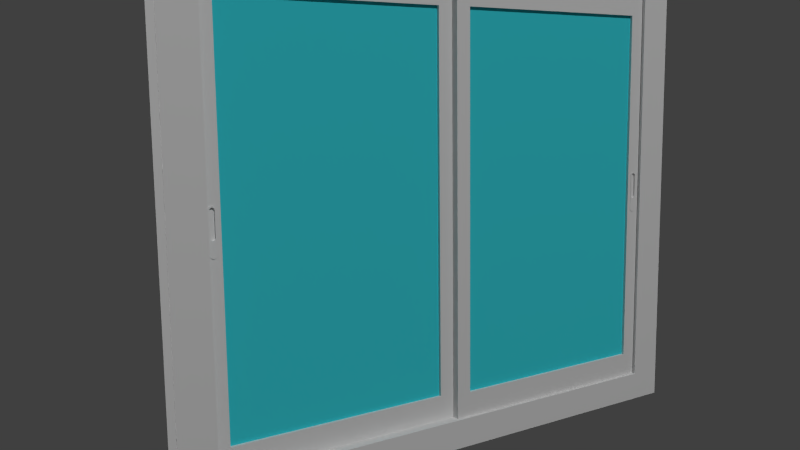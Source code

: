 # Source: window.blend  (saved by Blender 2.76.0; exported with 4.5.12 LTS)
import bpy
from mathutils import Matrix  # noqa: F401  (used for matrix-valued properties, if any)

bpy.ops.wm.read_factory_settings(use_empty=True)
scene = bpy.context.scene
scene.name = 'Scene'

# ---- collections
col_collection_1 = bpy.data.collections.new('Collection 1'); scene.collection.children.link(col_collection_1)

# ---- materials (node trees are filled in below, after node groups)
mat_blue = bpy.data.materials.new('Blue')
mat_blue.alpha_threshold = 0.0
mat_blue.roughness = 0.5

# ---- material node trees
mat_blue.use_nodes = True; mat_blue.node_tree.nodes.clear()
_N = mat_blue.node_tree.nodes; _L = mat_blue.node_tree.links
n0 = _N.new('ShaderNodeOutputMaterial'); n0.name = 'Material Output'; n0.location = (300, 300)
n1 = _N.new('ShaderNodeBsdfDiffuse'); n1.name = 'Diffuse BSDF'; n1.location = (10, 300)
n1.inputs[0].default_value = (0.04694, 0.7108, 0.8, 1.0)
n1.inputs[1].default_value = 0.1543
_L.new(n1.outputs[0], n0.inputs[0])
n0.is_active_output = True

# ---- world
world_world = bpy.data.worlds.new('World'); scene.world = world_world
world_world.color = (0.05088, 0.05088, 0.05088)
world_world.use_sun_shadow = False
world_world.sun_shadow_jitter_overblur = 0.0
world_world.cycles.sampling_method = 'MANUAL'
world_world.cycles.sample_map_resolution = 256

# ---- cameras
cam_camera = bpy.data.cameras.new('Camera')
cam_camera.clip_end = 100.0
cam_camera.lens = 35.0
cam_camera.sensor_width = 32.0
cam_camera.sensor_height = 18.0
cam_camera.ortho_scale = 7.314
cam_camera.dof.focus_distance = 0.0

# ---- lights
light_area_001 = bpy.data.lights.new('Area.001', 'AREA')
light_area_001.transmission_factor = 0.0
light_area_001.energy = 785.4
light_area_001.shadow_buffer_clip_start = 0.5
light_area_001.shadow_soft_size = 0.1
light_area_001.shadow_maximum_resolution = 0.006
light_area_001.use_absolute_resolution = True
light_area_001.size = 0.1
light_area_001.size_y = 0.1
light_area_001.cycles.use_multiple_importance_sampling = False
light_area = bpy.data.lights.new('Area', 'AREA')
light_area.transmission_factor = 0.0
light_area.energy = 785.4
light_area.shadow_buffer_clip_start = 0.5
light_area.shadow_soft_size = 0.1
light_area.shadow_maximum_resolution = 0.006
light_area.use_absolute_resolution = True
light_area.size = 0.1
light_area.size_y = 0.1
light_area.cycles.use_multiple_importance_sampling = False

# ---- meshes
me_cube_002 = bpy.data.meshes.new('Cube.002')
me_cube_002.from_pydata([(-0.00866, 0.2849, -0.4855), (-0.00866, 0.2502, -0.4264), (-0.00866, -0.2502, -0.4264), (-0.00866, -0.2502, 0.4264), (-0.00866, -0.2849, 0.4855), (-0.00866, -0.2849, -0.4855), (-0.00866, 0.2849, 0.4855), (-0.00866, 0.2502, 0.4264), (0.00866, 0.2849, 0.4855), (0.00866, 0.2849, -0.4855), (0.00866, -0.2849, 0.4855), (0.00866, -0.2849, -0.4855), (0.00866, 0.2502, -0.4264), (0.00866, 0.2502, 0.4264), (0.00866, -0.2502, 0.4264), (0.00866, -0.2502, -0.4264), (0.008661, 0.266, -0.05562), (0.008661, 0.2693, -0.05564), (0.008661, 0.2724, -0.05438), (0.008661, 0.2748, -0.05203), (0.00866, 0.2761, -0.04895), (0.008661, 0.2761, 0.03742), (0.008661, 0.2749, 0.04052), (0.008661, 0.2725, 0.0429), (0.008661, 0.2694, 0.04421), (0.008661, 0.2661, 0.04423), (0.008661, 0.263, 0.04297), (0.008661, 0.2606, 0.04062), (0.008661, 0.2593, 0.03753), (0.008661, 0.2593, -0.04883), (0.00866, 0.2605, -0.05193), (0.008661, 0.2629, -0.05432), (0.009712, 0.266, -0.05562), (0.009712, 0.2693, -0.05564), (0.009712, 0.2724, -0.05438), (0.009712, 0.2748, -0.05203), (0.009712, 0.2761, -0.04895), (0.009712, 0.2761, 0.03742), (0.009712, 0.2749, 0.04052), (0.009712, 0.2725, 0.0429), (0.009712, 0.2694, 0.04421), (0.009712, 0.2661, 0.04423), (0.009712, 0.263, 0.04297), (0.009712, 0.2606, 0.04062), (0.009712, 0.2593, 0.03753), (0.009712, 0.2593, -0.04883), (0.009712, 0.2605, -0.05193), (0.009712, 0.2629, -0.05432), (0.009712, 0.2666, -0.02149), (0.009712, 0.2687, -0.0215), (0.009712, 0.2708, -0.02068), (0.009712, 0.2723, -0.01916), (0.009712, 0.2732, -0.01715), (0.009712, 0.2732, 0.03616), (0.009712, 0.2724, 0.03817), (0.009712, 0.2708, 0.03972), (0.009712, 0.2688, 0.04057), (0.009712, 0.2666, 0.04058), (0.009712, 0.2646, 0.03977), (0.009712, 0.2631, 0.03824), (0.009712, 0.2622, 0.03623), (0.009712, 0.2622, -0.01708), (0.009712, 0.263, -0.01909), (0.009712, 0.2646, -0.02064), (0.005699, 0.2666, -0.02149), (0.005699, 0.2687, -0.0215), (0.005699, 0.2708, -0.02068), (0.005699, 0.2723, -0.01916), (0.005699, 0.2732, -0.01715), (0.005699, 0.2732, 0.03616), (0.005699, 0.2724, 0.03817), (0.005699, 0.2708, 0.03972), (0.005699, 0.2688, 0.04057), (0.005699, 0.2666, 0.04058), (0.005699, 0.2646, 0.03977), (0.005699, 0.2631, 0.03824), (0.005699, 0.2622, 0.03623), (0.005699, 0.2622, -0.01708), (0.005699, 0.263, -0.01909), (0.005699, 0.2646, -0.02064)], [], [(3, 2, 5, 4), (7, 3, 4, 6), (8, 9, 0, 6), (8, 6, 4, 10), (4, 5, 11, 10), (0, 9, 11, 5), (9, 12, 15, 11), (3, 14, 15, 2), (14, 3, 7, 13), (2, 15, 12, 1), (13, 7, 1, 12), (11, 15, 14, 10), (10, 14, 13, 8), (1, 7, 6, 0), (2, 1, 0, 5), (8, 13, 24, 23, 22, 21, 20, 19, 18, 17, 16, 12, 9), (13, 12, 16, 31, 30, 29, 28, 27, 26, 25, 24), (24, 40, 39, 23), (17, 33, 32, 16), (31, 47, 46, 30), (18, 34, 33, 17), (16, 32, 47, 31), (25, 41, 40, 24), (19, 35, 34, 18), (26, 42, 41, 25), (20, 36, 35, 19), (27, 43, 42, 26), (21, 37, 36, 20), (28, 44, 43, 27), (22, 38, 37, 21), (29, 45, 44, 28), (23, 39, 38, 22), (30, 46, 45, 29), (45, 61, 60, 44), (38, 54, 53, 37), (46, 62, 61, 45), (39, 55, 54, 38), (47, 63, 62, 46), (40, 56, 55, 39), (33, 49, 48, 32), (32, 48, 63, 47), (41, 57, 56, 40), (34, 50, 49, 33), (42, 58, 57, 41), (35, 51, 50, 34), (43, 59, 58, 42), (36, 52, 51, 35), (44, 60, 59, 43), (37, 53, 52, 36), (59, 75, 74, 58), (52, 68, 67, 51), (60, 76, 75, 59), (53, 69, 68, 52), (61, 77, 76, 60), (54, 70, 69, 53), (62, 78, 77, 61), (55, 71, 70, 54), (63, 79, 78, 62), (56, 72, 71, 55), (49, 65, 64, 48), (48, 64, 79, 63), (57, 73, 72, 56), (50, 66, 65, 49), (58, 74, 73, 57), (51, 67, 66, 50), (64, 65, 66, 67, 68, 69, 70, 71, 72, 73, 74, 75, 76, 77, 78, 79)])
_uv = me_cube_002.uv_layers.new(name='UVMap')
_uv.uv.foreach_set('vector', [0.05317, 0.5585, 0.05317, 0.03628, 0.03193, 9.02e-05, 0.03193, 0.5946, 0.4555, 0.01069, 0.149, 0.0107, 0.1278, 0.04688, 0.4767, 0.04688, 0.1064, 0.5946, 0.1064, 9.02e-05, 0.09579, 9.02e-05, 0.09579, 0.5946, 0.4767, 0.05749, 0.4767, 0.04688, 0.1278, 0.04688, 0.1278, 0.05749, 0.03193, 0.5946, 0.03193, 9.02e-05, 0.02133, 9.02e-05, 0.02133, 0.5946, 0.4767, 0.1406, 0.4767, 0.13, 0.1278, 0.13, 0.1278, 0.1406, 0.4767, 0.13, 0.4555, 0.09386, 0.149, 0.09386, 0.1278, 0.13, 0.05317, 0.5585, 0.06377, 0.5585, 0.06377, 0.03628, 0.05317, 0.03628, 0.149, 9.068e-05, 0.149, 0.0107, 0.4555, 0.01069, 0.4555, 9.02e-05, 0.149, 0.1768, 0.149, 0.1874, 0.4555, 0.1874, 0.4555, 0.1768, 0.06395, 0.5585, 0.07456, 0.5585, 0.07456, 0.03628, 0.06395, 0.03628, 0.02133, 9.02e-05, 9.02e-05, 0.03628, 9.126e-05, 0.5585, 0.02133, 0.5946, 0.1278, 0.05749, 0.149, 0.09367, 0.4555, 0.09367, 0.4767, 0.05749, 0.07456, 0.03628, 0.07456, 0.5585, 0.09579, 0.5946, 0.09579, 9.02e-05, 0.149, 0.1768, 0.4555, 0.1768, 0.4767, 0.1406, 0.1278, 0.1406, 0.1064, 0.5946, 0.1276, 0.5585, 0.4818, 0.5498, 0.4799, 0.5478, 0.4791, 0.5451, 0.4795, 0.5419, 0.4839, 0.4426, 0.4821, 0.4403, 0.4813, 0.4382, 0.4813, 0.4367, 0.4816, 0.4358, 0.1276, 0.03628, 0.1064, 9.02e-05, 0.4769, 0.9999, 0.4769, 9.02e-05, 0.4816, 0.4358, 0.4846, 0.4381, 0.4859, 0.4402, 0.4915, 0.4439, 0.4809, 0.5395, 0.4813, 0.5435, 0.4814, 0.5469, 0.4831, 0.5491, 0.4818, 0.5498, 0.1339, 0.2522, 0.134, 0.2513, 0.1316, 0.2504, 0.1312, 0.2512, 0.1337, 0.1876, 0.1339, 0.1885, 0.1364, 0.1885, 0.1365, 0.1876, 0.1391, 0.1887, 0.1387, 0.1894, 0.1405, 0.1911, 0.1412, 0.1906, 0.1311, 0.1886, 0.1316, 0.1894, 0.1339, 0.1885, 0.1337, 0.1876, 0.1365, 0.1876, 0.1364, 0.1885, 0.1387, 0.1894, 0.1391, 0.1887, 0.1367, 0.2521, 0.1365, 0.2513, 0.134, 0.2513, 0.1339, 0.2522, 0.129, 0.1906, 0.1298, 0.1911, 0.1316, 0.1894, 0.1311, 0.1886, 0.1393, 0.251, 0.1388, 0.2503, 0.1365, 0.2513, 0.1367, 0.2521, 0.1278, 0.1932, 0.1287, 0.1934, 0.1298, 0.1911, 0.129, 0.1906, 0.1413, 0.2491, 0.1406, 0.2486, 0.1388, 0.2503, 0.1393, 0.251, 0.1278, 0.2468, 0.1287, 0.2466, 0.1287, 0.1934, 0.1278, 0.1932, 0.1424, 0.2466, 0.1415, 0.2464, 0.1406, 0.2486, 0.1413, 0.2491, 0.1291, 0.2493, 0.1298, 0.2488, 0.1287, 0.2466, 0.1278, 0.2468, 0.1424, 0.1933, 0.1415, 0.1935, 0.1415, 0.2464, 0.1424, 0.2466, 0.1312, 0.2512, 0.1316, 0.2504, 0.1298, 0.2488, 0.1291, 0.2493, 0.1412, 0.1906, 0.1405, 0.1911, 0.1415, 0.1935, 0.1424, 0.1933, 0.1415, 0.1935, 0.1397, 0.2176, 0.1398, 0.2454, 0.1415, 0.2464, 0.1298, 0.2488, 0.1314, 0.2469, 0.1305, 0.2455, 0.1287, 0.2466, 0.1405, 0.1911, 0.1391, 0.2162, 0.1397, 0.2176, 0.1415, 0.1935, 0.1316, 0.2504, 0.1327, 0.2479, 0.1314, 0.2469, 0.1298, 0.2488, 0.1387, 0.1894, 0.1378, 0.215, 0.1391, 0.2162, 0.1405, 0.1911, 0.134, 0.2513, 0.1344, 0.2485, 0.1327, 0.2479, 0.1316, 0.2504, 0.1339, 0.1885, 0.1342, 0.2143, 0.1361, 0.2143, 0.1364, 0.1885, 0.1364, 0.1885, 0.1361, 0.2143, 0.1378, 0.215, 0.1387, 0.1894, 0.1365, 0.2513, 0.1361, 0.2485, 0.1344, 0.2485, 0.134, 0.2513, 0.1316, 0.1894, 0.1325, 0.215, 0.1342, 0.2143, 0.1339, 0.1885, 0.1388, 0.2503, 0.1377, 0.2479, 0.1361, 0.2485, 0.1365, 0.2513, 0.1298, 0.1911, 0.1312, 0.2162, 0.1325, 0.215, 0.1316, 0.1894, 0.1406, 0.2486, 0.1389, 0.2468, 0.1377, 0.2479, 0.1388, 0.2503, 0.1287, 0.1934, 0.1305, 0.2176, 0.1312, 0.2162, 0.1298, 0.1911, 0.1415, 0.2464, 0.1398, 0.2454, 0.1389, 0.2468, 0.1406, 0.2486, 0.1287, 0.2466, 0.1305, 0.2455, 0.1305, 0.2176, 0.1287, 0.1934, 0.1389, 0.2468, 0.1371, 0.2452, 0.1365, 0.2458, 0.1377, 0.2479, 0.1305, 0.2176, 0.1326, 0.2186, 0.133, 0.2177, 0.1312, 0.2162, 0.1398, 0.2454, 0.1377, 0.2443, 0.1371, 0.2452, 0.1389, 0.2468, 0.1305, 0.2455, 0.1327, 0.2442, 0.1326, 0.2186, 0.1305, 0.2176, 0.1397, 0.2176, 0.1377, 0.2187, 0.1377, 0.2443, 0.1398, 0.2454, 0.1314, 0.2469, 0.1332, 0.2451, 0.1327, 0.2442, 0.1305, 0.2455, 0.1391, 0.2162, 0.1373, 0.2178, 0.1377, 0.2187, 0.1397, 0.2176, 0.1327, 0.2479, 0.1339, 0.2458, 0.1332, 0.2451, 0.1314, 0.2469, 0.1378, 0.215, 0.1365, 0.2172, 0.1373, 0.2178, 0.1391, 0.2162, 0.1344, 0.2485, 0.1347, 0.2461, 0.1339, 0.2458, 0.1327, 0.2479, 0.1342, 0.2143, 0.1347, 0.2168, 0.1356, 0.2168, 0.1361, 0.2143, 0.1361, 0.2143, 0.1356, 0.2168, 0.1365, 0.2172, 0.1378, 0.215, 0.1361, 0.2485, 0.1356, 0.2462, 0.1347, 0.2461, 0.1344, 0.2485, 0.1325, 0.215, 0.1338, 0.2171, 0.1347, 0.2168, 0.1342, 0.2143, 0.1377, 0.2479, 0.1365, 0.2458, 0.1356, 0.2462, 0.1361, 0.2485, 0.1312, 0.2162, 0.133, 0.2177, 0.1338, 0.2171, 0.1325, 0.215, 0.1356, 0.2168, 0.1347, 0.2168, 0.1338, 0.2171, 0.133, 0.2177, 0.1326, 0.2186, 0.1327, 0.2442, 0.1332, 0.2451, 0.1339, 0.2458, 0.1347, 0.2461, 0.1356, 0.2462, 0.1365, 0.2458, 0.1371, 0.2452, 0.1377, 0.2443, 0.1377, 0.2187, 0.1373, 0.2178, 0.1365, 0.2172])
me_cube_002.use_remesh_preserve_volume = False
me_cube_002.use_remesh_preserve_attributes = False
me_cube_002.use_mirror_vertex_groups = False
me_cube_002.update()
me_cube_006 = bpy.data.meshes.new('Cube.006')
me_cube_006.from_pydata([(-0.002294, 0.2583, -0.438), (-0.002293, 0.2583, 0.438), (-0.002294, -0.2583, -0.438), (-0.002293, -0.2583, 0.438), (0.002293, 0.2583, -0.438), (0.002294, 0.2583, 0.438), (0.002293, -0.2583, -0.438), (0.002294, -0.2583, 0.438)], [], [(1, 0, 2, 3), (3, 2, 6, 7), (7, 6, 4, 5), (5, 4, 0, 1), (0, 4, 6, 2), (5, 1, 3, 7)])
me_cube_006.materials.append(mat_blue)
me_cube_006.use_remesh_preserve_volume = False
me_cube_006.use_remesh_preserve_attributes = False
me_cube_006.use_mirror_vertex_groups = False
me_cube_006.update()
me_cube = bpy.data.meshes.new('Cube')
me_cube.from_pydata([(-0.025, -0.65, -0.55), (-0.025, -0.5709, -0.483), (-0.025, 0.5709, -0.483), (-0.025, 0.5709, 0.483), (-0.025, 0.65, 0.55), (-0.025, 0.65, -0.55), (-0.025, -0.65, 0.55), (-0.025, -0.5709, 0.483), (0.025, -0.65, 0.55), (0.025, -0.65, -0.55), (0.025, 0.65, 0.55), (0.025, 0.65, -0.55), (0.025, -0.5709, -0.483), (0.025, -0.5709, 0.483), (0.025, 0.5709, 0.483), (0.025, 0.5709, -0.483)], [], [(3, 4, 5, 2), (7, 6, 4, 3), (8, 6, 0, 9), (8, 10, 4, 6), (4, 10, 11, 5), (0, 5, 11, 9), (8, 9, 12, 13), (9, 11, 15, 12), (3, 2, 15, 14), (14, 13, 7, 3), (2, 1, 12, 15), (13, 12, 1, 7), (11, 10, 14, 15), (10, 8, 13, 14), (1, 0, 6, 7), (2, 5, 0, 1)])
_uv = me_cube.uv_layers.new(name='UVMap')
_uv.uv.foreach_set('vector', [0.7035, 0.5252, 0.6695, 0.5592, 0.6695, 0.0001403, 0.7035, 0.03417, 0.03417, 0.1442, 0.0001403, 0.1102, 0.5592, 0.1102, 0.5252, 0.1442, 0.1862, 0.7795, 0.1102, 0.7795, 0.1102, 0.2205, 0.1862, 0.2205, 0.0001403, 0.03417, 0.5592, 0.03417, 0.5592, 0.1102, 0.0001403, 0.1102, 0.6695, 0.5592, 0.5935, 0.5592, 0.5935, 0.0001403, 0.6695, 0.0001403, 0.0001403, 0.8898, 0.5592, 0.8898, 0.5592, 0.9658, 0.0001403, 0.9658, 0.1862, 0.7795, 0.1862, 0.2205, 0.2202, 0.2545, 0.2202, 0.7455, 0.0001403, 0.9658, 0.5592, 0.9658, 0.5252, 0.9999, 0.03417, 0.9999, 0.7035, 0.5252, 0.7035, 0.03417, 0.7795, 0.03417, 0.7795, 0.5252, 0.5252, 0.2202, 0.03417, 0.2202, 0.03417, 0.1442, 0.5252, 0.1442, 0.5252, 0.8558, 0.03417, 0.8558, 0.03417, 0.7798, 0.5252, 0.7798, 0.0001407, 0.7455, 0.0001403, 0.2545, 0.07614, 0.2545, 0.07614, 0.7455, 0.5935, 0.0001403, 0.5935, 0.5592, 0.5595, 0.5252, 0.5595, 0.03417, 0.5592, 0.03417, 0.0001403, 0.03417, 0.03417, 0.0001403, 0.5252, 0.0001404, 0.07614, 0.2545, 0.1102, 0.2205, 0.1102, 0.7795, 0.07614, 0.7455, 0.5252, 0.8558, 0.5592, 0.8898, 0.0001403, 0.8898, 0.03417, 0.8558])
me_cube.use_remesh_preserve_volume = False
me_cube.use_remesh_preserve_attributes = False
me_cube.use_mirror_vertex_groups = False
me_cube.update()
me_cube_003 = bpy.data.meshes.new('Cube.003')
me_cube_003.from_pydata([(-0.008678, -0.2855, -0.4866), (-0.008678, -0.2508, -0.4273), (-0.008678, 0.2508, -0.4273), (-0.008678, 0.2508, 0.4273), (-0.008678, 0.2855, 0.4866), (-0.008678, 0.2855, -0.4866), (-0.008678, -0.2855, 0.4866), (-0.008678, -0.2508, 0.4273), (0.008678, -0.2855, 0.4866), (0.008678, -0.2855, -0.4866), (0.008678, 0.2855, 0.4866), (0.008678, 0.2855, -0.4866), (0.008678, -0.2508, -0.4273), (0.008678, -0.2508, 0.4273), (0.008678, 0.2508, 0.4273), (0.008678, 0.2508, -0.4273), (0.008679, -0.2665, -0.05573), (0.008679, -0.2699, -0.05576), (0.008679, -0.273, -0.0545), (0.008679, -0.2754, -0.05214), (0.008679, -0.2767, -0.04905), (0.008679, -0.2767, 0.0375), (0.008679, -0.2754, 0.0406), (0.008679, -0.2731, 0.04299), (0.008679, -0.27, 0.0443), (0.008679, -0.2666, 0.04432), (0.008679, -0.2635, 0.04306), (0.008679, -0.2611, 0.0407), (0.008679, -0.2598, 0.03761), (0.008679, -0.2598, -0.04893), (0.008679, -0.2611, -0.05204), (0.008679, -0.2634, -0.05443), (0.009732, -0.2665, -0.05573), (0.009732, -0.2699, -0.05576), (0.009732, -0.273, -0.0545), (0.009732, -0.2754, -0.05214), (0.009732, -0.2767, -0.04905), (0.009732, -0.2767, 0.0375), (0.009732, -0.2754, 0.0406), (0.009732, -0.2731, 0.04299), (0.009732, -0.27, 0.0443), (0.009732, -0.2666, 0.04432), (0.009732, -0.2635, 0.04306), (0.009732, -0.2611, 0.0407), (0.009732, -0.2598, 0.03761), (0.009732, -0.2598, -0.04893), (0.009732, -0.2611, -0.05204), (0.009732, -0.2634, -0.05443), (0.009732, -0.2671, -0.02153), (0.009732, -0.2693, -0.02155), (0.009732, -0.2713, -0.02073), (0.009732, -0.2729, -0.0192), (0.009732, -0.2737, -0.01719), (0.009732, -0.2737, 0.03623), (0.009732, -0.2729, 0.03825), (0.009732, -0.2714, 0.03981), (0.009732, -0.2694, 0.04065), (0.009732, -0.2672, 0.04067), (0.009732, -0.2652, 0.03985), (0.009732, -0.2636, 0.03832), (0.009732, -0.2628, 0.03631), (0.009732, -0.2628, -0.01711), (0.009732, -0.2636, -0.01913), (0.009732, -0.2651, -0.02068), (0.005711, -0.2671, -0.02153), (0.005711, -0.2693, -0.02155), (0.005711, -0.2713, -0.02073), (0.005711, -0.2729, -0.0192), (0.005711, -0.2737, -0.01719), (0.005711, -0.2737, 0.03623), (0.005711, -0.2729, 0.03825), (0.005711, -0.2714, 0.03981), (0.005711, -0.2694, 0.04065), (0.005711, -0.2672, 0.04067), (0.005711, -0.2652, 0.03985), (0.005711, -0.2636, 0.03832), (0.005711, -0.2628, 0.03631), (0.005711, -0.2628, -0.01711), (0.005711, -0.2636, -0.01913), (0.005711, -0.2651, -0.02068)], [], [(3, 4, 5, 2), (7, 6, 4, 3), (8, 6, 0, 9), (8, 10, 4, 6), (4, 10, 11, 5), (0, 5, 11, 9), (9, 11, 15, 12), (3, 2, 15, 14), (14, 13, 7, 3), (2, 1, 12, 15), (13, 12, 1, 7), (11, 10, 14, 15), (10, 8, 13, 14), (1, 0, 6, 7), (2, 5, 0, 1), (8, 9, 12, 16, 17, 18, 19, 20, 21, 22, 23, 24, 13), (13, 24, 25, 26, 27, 28, 29, 30, 31, 16, 12), (24, 23, 39, 40), (17, 16, 32, 33), (31, 30, 46, 47), (18, 17, 33, 34), (16, 31, 47, 32), (25, 24, 40, 41), (19, 18, 34, 35), (26, 25, 41, 42), (20, 19, 35, 36), (27, 26, 42, 43), (21, 20, 36, 37), (28, 27, 43, 44), (22, 21, 37, 38), (29, 28, 44, 45), (23, 22, 38, 39), (30, 29, 45, 46), (45, 44, 60, 61), (38, 37, 53, 54), (46, 45, 61, 62), (39, 38, 54, 55), (47, 46, 62, 63), (40, 39, 55, 56), (33, 32, 48, 49), (32, 47, 63, 48), (41, 40, 56, 57), (34, 33, 49, 50), (42, 41, 57, 58), (35, 34, 50, 51), (43, 42, 58, 59), (36, 35, 51, 52), (44, 43, 59, 60), (37, 36, 52, 53), (59, 58, 74, 75), (52, 51, 67, 68), (60, 59, 75, 76), (53, 52, 68, 69), (61, 60, 76, 77), (54, 53, 69, 70), (62, 61, 77, 78), (55, 54, 70, 71), (63, 62, 78, 79), (56, 55, 71, 72), (49, 48, 64, 65), (48, 63, 79, 64), (57, 56, 72, 73), (50, 49, 65, 66), (58, 57, 73, 74), (51, 50, 66, 67), (64, 79, 78, 77, 76, 75, 74, 73, 72, 71, 70, 69, 68, 67, 66, 65)])
_uv = me_cube_003.uv_layers.new(name='UVMap')
_uv.uv.foreach_set('vector', [0.05317, 0.5585, 0.03193, 0.5946, 0.03193, 9.031e-05, 0.05317, 0.03628, 0.1491, 0.08307, 0.1278, 0.04688, 0.4767, 0.04688, 0.4555, 0.08307, 0.1064, 0.5946, 0.0958, 0.5946, 0.0958, 9.035e-05, 0.1064, 9.031e-05, 0.1278, 0.03628, 0.4767, 0.03628, 0.4767, 0.04688, 0.1278, 0.04688, 0.03193, 0.5946, 0.02133, 0.5946, 0.02133, 9.035e-05, 0.03193, 9.031e-05, 0.1278, 0.1406, 0.4767, 0.1406, 0.4767, 0.1513, 0.1278, 0.1513, 0.1278, 0.1513, 0.4767, 0.1513, 0.4555, 0.1874, 0.1491, 0.1874, 0.05317, 0.5585, 0.05317, 0.03628, 0.06378, 0.03628, 0.06377, 0.5585, 0.4555, 0.09368, 0.1491, 0.09368, 0.1491, 0.08307, 0.4555, 0.08307, 0.4555, 0.1045, 0.1491, 0.1045, 0.1491, 0.09386, 0.4555, 0.09386, 0.06396, 0.5585, 0.06396, 0.03628, 0.07456, 0.03628, 0.07456, 0.5585, 0.02133, 9.035e-05, 0.02133, 0.5946, 9.388e-05, 0.5585, 9.031e-05, 0.03628, 0.4767, 0.03628, 0.1278, 0.03628, 0.1491, 9.031e-05, 0.4555, 9.036e-05, 0.07456, 0.03628, 0.0958, 9.035e-05, 0.0958, 0.5946, 0.07456, 0.5585, 0.4555, 0.1045, 0.4767, 0.1406, 0.1278, 0.1406, 0.1491, 0.1045, 0.1064, 0.5946, 0.1064, 9.031e-05, 0.1276, 0.03628, 0.4816, 0.4358, 0.4813, 0.4367, 0.4813, 0.4382, 0.4821, 0.4403, 0.4839, 0.4426, 0.4795, 0.5419, 0.4791, 0.5451, 0.48, 0.5479, 0.4818, 0.5498, 0.1276, 0.5585, 0.4769, 0.9999, 0.4818, 0.5498, 0.4831, 0.5491, 0.4814, 0.5469, 0.4813, 0.5435, 0.4809, 0.5395, 0.4915, 0.4439, 0.4859, 0.4402, 0.4846, 0.4381, 0.4816, 0.4358, 0.4769, 9.031e-05, 0.1342, 0.2524, 0.1313, 0.2513, 0.1318, 0.2505, 0.1344, 0.2514, 0.1356, 0.1876, 0.1381, 0.1877, 0.1379, 0.1884, 0.1357, 0.1884, 0.1404, 0.1886, 0.1423, 0.1904, 0.1416, 0.1909, 0.14, 0.1893, 0.1332, 0.1885, 0.1356, 0.1876, 0.1357, 0.1884, 0.1336, 0.1892, 0.1381, 0.1877, 0.1404, 0.1886, 0.14, 0.1893, 0.1379, 0.1884, 0.1374, 0.2524, 0.1342, 0.2524, 0.1344, 0.2514, 0.1372, 0.2514, 0.1312, 0.1902, 0.1332, 0.1885, 0.1336, 0.1892, 0.1319, 0.1907, 0.1402, 0.2511, 0.1374, 0.2524, 0.1372, 0.2514, 0.1397, 0.2504, 0.13, 0.1926, 0.1312, 0.1902, 0.1319, 0.1907, 0.1309, 0.1928, 0.1423, 0.249, 0.1402, 0.2511, 0.1397, 0.2504, 0.1416, 0.2485, 0.1278, 0.2465, 0.13, 0.1926, 0.1309, 0.1928, 0.1288, 0.2463, 0.1435, 0.2464, 0.1423, 0.249, 0.1416, 0.2485, 0.1426, 0.2462, 0.1291, 0.2492, 0.1278, 0.2465, 0.1288, 0.2463, 0.1298, 0.2486, 0.1435, 0.193, 0.1435, 0.2464, 0.1426, 0.2462, 0.1426, 0.1931, 0.1313, 0.2513, 0.1291, 0.2492, 0.1298, 0.2486, 0.1318, 0.2505, 0.1423, 0.1904, 0.1435, 0.193, 0.1426, 0.1931, 0.1416, 0.1909, 0.1426, 0.1931, 0.1426, 0.2462, 0.1408, 0.2452, 0.1407, 0.216, 0.1298, 0.2486, 0.1288, 0.2463, 0.1306, 0.2452, 0.1316, 0.2466, 0.1416, 0.1909, 0.1426, 0.1931, 0.1407, 0.216, 0.14, 0.2146, 0.1318, 0.2505, 0.1298, 0.2486, 0.1316, 0.2466, 0.133, 0.2478, 0.14, 0.1893, 0.1416, 0.1909, 0.14, 0.2146, 0.1388, 0.2134, 0.1344, 0.2514, 0.1318, 0.2505, 0.133, 0.2478, 0.1348, 0.2484, 0.1357, 0.1884, 0.1379, 0.1884, 0.1372, 0.2127, 0.1355, 0.2127, 0.1379, 0.1884, 0.14, 0.1893, 0.1388, 0.2134, 0.1372, 0.2127, 0.1372, 0.2514, 0.1344, 0.2514, 0.1348, 0.2484, 0.1367, 0.2484, 0.1336, 0.1892, 0.1357, 0.1884, 0.1355, 0.2127, 0.1339, 0.2133, 0.1397, 0.2504, 0.1372, 0.2514, 0.1367, 0.2484, 0.1384, 0.2477, 0.1319, 0.1907, 0.1336, 0.1892, 0.1339, 0.2133, 0.1326, 0.2144, 0.1416, 0.2485, 0.1397, 0.2504, 0.1384, 0.2477, 0.1398, 0.2466, 0.1309, 0.1928, 0.1319, 0.1907, 0.1326, 0.2144, 0.1319, 0.2158, 0.1426, 0.2462, 0.1416, 0.2485, 0.1398, 0.2466, 0.1408, 0.2452, 0.1288, 0.2463, 0.1309, 0.1928, 0.1319, 0.2158, 0.1306, 0.2452, 0.1398, 0.2466, 0.1384, 0.2477, 0.1372, 0.2455, 0.138, 0.2449, 0.1319, 0.2158, 0.1326, 0.2144, 0.1344, 0.2159, 0.1339, 0.2168, 0.1408, 0.2452, 0.1398, 0.2466, 0.138, 0.2449, 0.1385, 0.2439, 0.1306, 0.2452, 0.1319, 0.2158, 0.1339, 0.2168, 0.1329, 0.2439, 0.1407, 0.216, 0.1408, 0.2452, 0.1385, 0.2439, 0.1385, 0.217, 0.1316, 0.2466, 0.1306, 0.2452, 0.1329, 0.2439, 0.1334, 0.2448, 0.14, 0.2146, 0.1407, 0.216, 0.1385, 0.217, 0.1381, 0.2161, 0.133, 0.2478, 0.1316, 0.2466, 0.1334, 0.2448, 0.1342, 0.2454, 0.1388, 0.2134, 0.14, 0.2146, 0.1381, 0.2161, 0.1375, 0.2155, 0.1348, 0.2484, 0.133, 0.2478, 0.1342, 0.2454, 0.1352, 0.2458, 0.1355, 0.2127, 0.1372, 0.2127, 0.1367, 0.2151, 0.1359, 0.215, 0.1372, 0.2127, 0.1388, 0.2134, 0.1375, 0.2155, 0.1367, 0.2151, 0.1367, 0.2484, 0.1348, 0.2484, 0.1352, 0.2458, 0.1362, 0.2458, 0.1339, 0.2133, 0.1355, 0.2127, 0.1359, 0.215, 0.1351, 0.2153, 0.1384, 0.2477, 0.1367, 0.2484, 0.1362, 0.2458, 0.1372, 0.2455, 0.1326, 0.2144, 0.1339, 0.2133, 0.1351, 0.2153, 0.1344, 0.2159, 0.1367, 0.2151, 0.1375, 0.2155, 0.1381, 0.2161, 0.1385, 0.217, 0.1385, 0.2439, 0.138, 0.2449, 0.1372, 0.2455, 0.1362, 0.2458, 0.1352, 0.2458, 0.1342, 0.2454, 0.1334, 0.2448, 0.1329, 0.2439, 0.1339, 0.2168, 0.1344, 0.2159, 0.1351, 0.2153, 0.1359, 0.215])
me_cube_003.use_remesh_preserve_volume = False
me_cube_003.use_remesh_preserve_attributes = False
me_cube_003.use_mirror_vertex_groups = False
me_cube_003.update()
me_cube_004 = bpy.data.meshes.new('Cube.004')
me_cube_004.from_pydata([(-0.002298, -0.2588, -0.4389), (-0.002298, -0.2588, 0.4389), (-0.002298, 0.2588, -0.4389), (-0.002298, 0.2588, 0.4389), (0.002298, -0.2588, -0.4389), (0.002298, -0.2588, 0.4389), (0.002298, 0.2588, -0.4389), (0.002298, 0.2588, 0.4389)], [], [(1, 3, 2, 0), (3, 7, 6, 2), (7, 5, 4, 6), (5, 1, 0, 4), (0, 2, 6, 4), (5, 7, 3, 1)])
me_cube_004.materials.append(mat_blue)
me_cube_004.use_remesh_preserve_volume = False
me_cube_004.use_remesh_preserve_attributes = False
me_cube_004.use_mirror_vertex_groups = False
me_cube_004.update()

# ---- objects
ob_window = bpy.data.objects.new('window', None)
ob_rightframe = bpy.data.objects.new('rightFrame', me_cube_002)
ob_leftcrystal = bpy.data.objects.new('leftCrystal', me_cube_006)
ob_frame = bpy.data.objects.new('frame', me_cube)
ob_leftframe = bpy.data.objects.new('leftFrame', me_cube_003)
ob_rightcrystal = bpy.data.objects.new('rightCrystal', me_cube_004)
ob_arealightfront = bpy.data.objects.new('AreaLightFront', light_area_001)
ob_arealightside = bpy.data.objects.new('AreaLightSide', light_area)
ob_camera = bpy.data.objects.new('Camera', cam_camera)

# ---- transforms, parenting, visibility, modifiers, constraints
ob_window.location = (0.0, 0.0, 0.0)
ob_window.empty_image_offset = (0.0, 0.0)
ob_window.lineart.crease_threshold = 0.0
ob_rightframe.parent = ob_window
ob_rightframe.location = (0.008801, 0.2849, 0.0)
ob_rightframe.lineart.crease_threshold = 0.0
ob_leftcrystal.parent = ob_rightframe
ob_leftcrystal.matrix_parent_inverse = Matrix(((1.0, 0.0, 0.0, -0.008801), (0.0, 1.0, 0.0, -0.2849), (0.0, 0.0, 1.0, 0.0), (0.0, 0.0, 0.0, 1.0)))
ob_leftcrystal.location = (0.008612, 0.2835, -0.003944)
ob_leftcrystal.scale = (1.0, 1.001, 1.0)
ob_leftcrystal.lineart.crease_threshold = 0.0
ob_frame.parent = ob_window
ob_frame.location = (0.0, 0.0, 0.0)
ob_frame.lineart.crease_threshold = 0.0
ob_leftframe.parent = ob_window
ob_leftframe.location = (-0.008776, -0.2855, 0.0)
ob_leftframe.lineart.crease_threshold = 0.0
ob_rightcrystal.parent = ob_leftframe
ob_rightcrystal.matrix_parent_inverse = Matrix(((1.0, 0.0, 0.0, 0.008776), (0.0, 1.0, 0.0, 0.2855), (0.0, 0.0, 1.0, 0.0), (0.0, 0.0, 0.0, 1.0)))
ob_rightcrystal.location = (-0.008966, -0.2841, -0.003952)
ob_rightcrystal.lineart.crease_threshold = 0.0
ob_arealightfront.location = (0.0, -10.0, 10.0)
ob_arealightfront.rotation_euler = (0.7854, 1.014e-16, 2.449e-17)
ob_arealightfront.hide_select = True
ob_arealightfront.lineart.crease_threshold = 0.0
ob_arealightside.location = (10.0, 0.0, 10.0)
ob_arealightside.rotation_euler = (3.939e-08, 0.7854, 1.102e-07)
ob_arealightside.hide_select = True
ob_arealightside.lineart.crease_threshold = 0.0
ob_camera.location = (1.525, -1.144, 0.2405)
ob_camera.rotation_euler = (1.424, 0.01183, 0.9863)
ob_camera.lock_rotations_4d = False
ob_camera.empty_display_type = 'ARROWS'
ob_camera.color = (0.0, 0.0, 0.0, 0.0)
ob_camera.hide_select = True
ob_camera.display_type = 'WIRE'
ob_camera.lineart.crease_threshold = 0.0

# ---- collection membership
col_collection_1.objects.link(ob_window)
col_collection_1.objects.link(ob_rightframe)
col_collection_1.objects.link(ob_leftcrystal)
col_collection_1.objects.link(ob_frame)
col_collection_1.objects.link(ob_leftframe)
col_collection_1.objects.link(ob_rightcrystal)
col_collection_1.objects.link(ob_arealightfront)
col_collection_1.objects.link(ob_arealightside)
col_collection_1.objects.link(ob_camera)

# ---- scene / render settings (as saved in the file)
scene.camera = ob_camera
scene.frame_start = 1; scene.frame_end = 250; scene.frame_set(1)
scene.render.engine = 'CYCLES'
scene.render.resolution_x = 1280
scene.render.resolution_y = 720
scene.render.dither_intensity = 0.0
scene.cycles.use_denoising = False
scene.cycles.samples = 50
scene.cycles.sampling_pattern = 'TABULATED_SOBOL'
scene.cycles.light_sampling_threshold = 0.0
scene.cycles.use_adaptive_sampling = False
scene.cycles.use_light_tree = False
scene.cycles.blur_glossy = 0.0
scene.cycles.pixel_filter_type = 'GAUSSIAN'
scene.cycles.sample_clamp_indirect = 0.0
scene.view_settings.view_transform = 'Standard'
bpy.context.view_layer.update()
